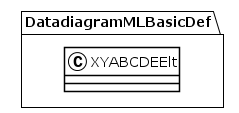

The diagram above was rendered by PlantUML. Its source (embedded in the PNG):
@startuml
!theme plain
package DatadiagramMLBasicDef {
class XYABCDEElt {
}
}
@enduml